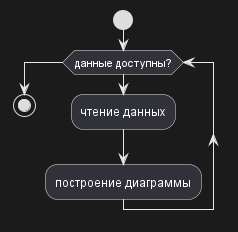

The diagram above was rendered by PlantUML. Its source (embedded in the PNG):
@startuml

start

while (данные доступны?)
  :чтение данных;
  :построение диаграммы;
endwhile

stop

@enduml